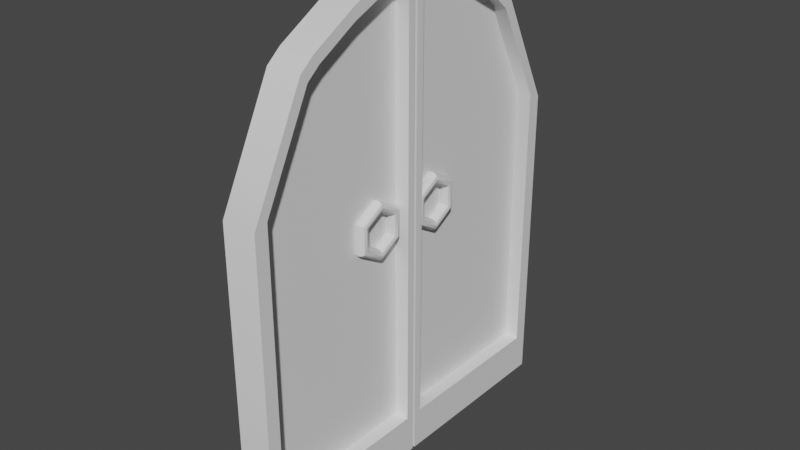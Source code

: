 # Source: DoorClosed.blend  (saved by Blender 2.81.16; exported with 4.5.12 LTS)
import bpy
from mathutils import Matrix  # noqa: F401  (used for matrix-valued properties, if any)

bpy.ops.wm.read_factory_settings(use_empty=True)
scene = bpy.context.scene
scene.name = 'Scene'

# ---- collections
col_collection = bpy.data.collections.new('Collection'); scene.collection.children.link(col_collection)

# ---- materials (node trees are filled in below, after node groups)
mat_material_005 = bpy.data.materials.new('Material.005')
mat_material_005.use_transparent_shadow = False
mat_material_006 = bpy.data.materials.new('Material.006')
mat_material_006.use_transparent_shadow = False
mat_material_004 = bpy.data.materials.new('Material.004')
mat_material_004.use_transparent_shadow = False

# ---- node groups
ng_auto_smooth = bpy.data.node_groups.new('Auto Smooth', 'GeometryNodeTree')
_s = ng_auto_smooth.interface.new_socket(name='Geometry', in_out='OUTPUT', socket_type='NodeSocketGeometry')
_s = ng_auto_smooth.interface.new_socket(name='Geometry', in_out='INPUT', socket_type='NodeSocketGeometry')
_s = ng_auto_smooth.interface.new_socket(name='Angle', in_out='INPUT', socket_type='NodeSocketFloat')
_s.subtype = 'ANGLE'
_s.min_value = 0.0
_s.max_value = 3.142
ng_auto_smooth.is_modifier = True
_N = ng_auto_smooth.nodes; _L = ng_auto_smooth.links
n0 = _N.new('NodeGroupOutput'); n0.name = 'Group Output'; n0.location = (480, -100)
n1 = _N.new('NodeGroupInput'); n1.name = 'Group Input'; n1.location = (-420, -300)
n2 = _N.new('NodeGroupInput'); n2.name = 'Group Input.001'; n2.location = (-60, -100)
n3 = _N.new('GeometryNodeSetShadeSmooth'); n3.name = 'Set Shade Smooth'; n3.location = (120, -100)
n3.domain = 'EDGE'
n4 = _N.new('GeometryNodeSetShadeSmooth'); n4.name = 'Set Shade Smooth.001'; n4.location = (300, -100)
n5 = _N.new('GeometryNodeInputMeshEdgeAngle'); n5.name = 'Edge Angle'; n5.location = (-420, -220)
n6 = _N.new('GeometryNodeInputEdgeSmooth'); n6.name = 'Is Edge Smooth'; n6.location = (-60, -160)
n7 = _N.new('GeometryNodeInputShadeSmooth'); n7.name = 'Is Face Smooth'; n7.location = (-240, -340)
n8 = _N.new('FunctionNodeBooleanMath'); n8.name = 'Boolean Math'; n8.location = (-60, -220)
n9 = _N.new('FunctionNodeCompare'); n9.name = 'Compare'; n9.location = (-240, -180)
n9.operation = 'LESS_EQUAL'
_L.new(n5.outputs[0], n9.inputs[0])
_L.new(n4.outputs[0], n0.inputs[0])
_L.new(n1.outputs[1], n9.inputs[1])
_L.new(n9.outputs[0], n8.inputs[0])
_L.new(n7.outputs[0], n8.inputs[1])
_L.new(n2.outputs[0], n3.inputs[0])
_L.new(n6.outputs[0], n3.inputs[1])
_L.new(n3.outputs[0], n4.inputs[0])
_L.new(n8.outputs[0], n3.inputs[2])
n0.is_active_output = True

# ---- material node trees
mat_material_005.use_nodes = True; mat_material_005.node_tree.nodes.clear()
_N = mat_material_005.node_tree.nodes; _L = mat_material_005.node_tree.links
n0 = _N.new('ShaderNodeOutputMaterial'); n0.name = 'Material Output'; n0.location = (300, 300)
n1 = _N.new('ShaderNodeBsdfPrincipled'); n1.name = 'Principled BSDF'; n1.location = (10, 300)
n1.distribution = 'GGX'
n1.subsurface_method = 'BURLEY'
n1.inputs[3].default_value = 1.45
n1.inputs[27].default_value = (0.0, 0.0, 0.0, 1.0)
n1.inputs[28].default_value = 1.0
_L.new(n1.outputs[0], n0.inputs[0])
n0.is_active_output = True
mat_material_006.use_nodes = True; mat_material_006.node_tree.nodes.clear()
_N = mat_material_006.node_tree.nodes; _L = mat_material_006.node_tree.links
n0 = _N.new('ShaderNodeOutputMaterial'); n0.name = 'Material Output'; n0.location = (300, 300)
n1 = _N.new('ShaderNodeBsdfPrincipled'); n1.name = 'Principled BSDF'; n1.location = (10, 300)
n1.distribution = 'GGX'
n1.subsurface_method = 'BURLEY'
n1.inputs[3].default_value = 1.45
n1.inputs[27].default_value = (0.0, 0.0, 0.0, 1.0)
n1.inputs[28].default_value = 1.0
_L.new(n1.outputs[0], n0.inputs[0])
n0.is_active_output = True
mat_material_004.use_nodes = True; mat_material_004.node_tree.nodes.clear()
_N = mat_material_004.node_tree.nodes; _L = mat_material_004.node_tree.links
n0 = _N.new('ShaderNodeOutputMaterial'); n0.name = 'Material Output'; n0.location = (300, 300)
n1 = _N.new('ShaderNodeBsdfPrincipled'); n1.name = 'Principled BSDF'; n1.location = (10, 300)
n1.distribution = 'GGX'
n1.subsurface_method = 'BURLEY'
n1.inputs[3].default_value = 1.45
n1.inputs[27].default_value = (0.0, 0.0, 0.0, 1.0)
n1.inputs[28].default_value = 1.0
_L.new(n1.outputs[0], n0.inputs[0])
n0.is_active_output = True

# ---- world
world_world = bpy.data.worlds.new('World'); scene.world = world_world
world_world.use_nodes = True; world_world.node_tree.nodes.clear()
_N = world_world.node_tree.nodes; _L = world_world.node_tree.links
n0 = _N.new('ShaderNodeOutputWorld'); n0.name = 'World Output'; n0.location = (300, 300)
n1 = _N.new('ShaderNodeBackground'); n1.name = 'Background'; n1.location = (10, 300)
n1.inputs[0].default_value = (0.05088, 0.05088, 0.05088, 1.0)
_L.new(n1.outputs[0], n0.inputs[0])
n0.is_active_output = True
world_world.color = (0.05088, 0.05088, 0.05088)
world_world.use_sun_shadow = False
world_world.sun_shadow_jitter_overblur = 0.0

# ---- meshes
me_cube_003 = bpy.data.meshes.new('Cube.003')
me_cube_003.from_pydata([(-0.3081, -2.015, -3.904), (-0.3081, -0.01476, -3.904), (-0.3081, -0.01476, 1.139), (0.155, -2.015, -3.904), (0.155, -0.01476, -3.904), (0.155, -0.01476, 1.139), (-0.3081, -1.278, 1.914), (-0.3081, -0.01476, 1.914), (0.155, -0.01476, 1.914), (0.155, -1.278, 1.914), (-0.3081, -0.7901, 2.268), (-0.3081, -0.01476, 2.268), (0.155, -0.01476, 2.268), (0.155, -0.7901, 2.268), (-0.3081, -0.2715, 2.547), (-0.3081, -0.01476, 2.547), (0.155, -0.01476, 2.547), (0.155, -0.2715, 2.547), (-0.3081, -2.015, 0.2939), (-0.3081, -1.433, 1.751), (-0.3081, -1.17, 1.139), (0.155, -1.433, 1.751), (0.155, -2.015, 0.2939), (-0.03878, -0.0992, 1.104), (0.155, -0.0992, 1.104), (0.155, -0.0992, -3.363), (0.155, -1.871, -3.363), (0.155, -0.0992, 1.79), (0.155, -1.218, 1.79), (0.155, -0.0992, 2.104), (0.155, -0.786, 2.104), (0.155, -0.0992, 2.351), (0.155, -0.3266, 2.351), (0.155, -1.355, 1.646), (0.155, -1.871, 0.3553), (-0.03878, -0.0992, -3.363), (-0.03878, -1.871, -3.363), (-0.03878, -0.0992, 1.79), (-0.03878, -1.218, 1.79), (-0.03878, -0.0992, 2.104), (-0.03878, -0.786, 2.104), (-0.03878, -0.0992, 2.351), (-0.03878, -0.3266, 2.351), (-0.03878, -1.122, 1.104), (-0.03878, -1.355, 1.646), (-0.03878, -1.871, 0.3553), (0.01045, -0.4031, -0.9168), (0.04983, -0.4031, -0.9062), (0.07867, -0.4031, -0.8774), (0.08922, -0.4031, -0.838), (0.07867, -0.4031, -0.7986), (0.04983, -0.4031, -0.7698), (0.01045, -0.4031, -0.7592), (-0.02894, -0.4031, -0.7698), (-0.05778, -0.4031, -0.7986), (-0.06833, -0.4031, -0.838), (-0.05778, -0.4031, -0.8774), (-0.02894, -0.4031, -0.9062), (0.01045, -0.1321, -0.7198), (0.04983, -0.1394, -0.7146), (0.07867, -0.1592, -0.7001), (0.08922, -0.1863, -0.6804), (0.07867, -0.2134, -0.6608), (0.04983, -0.2332, -0.6463), (0.01045, -0.2405, -0.6411), (-0.02894, -0.2332, -0.6463), (-0.05778, -0.2134, -0.6608), (-0.06833, -0.1863, -0.6804), (-0.05778, -0.1592, -0.7001), (-0.02894, -0.1394, -0.7146), (0.01045, -0.1321, -0.326), (0.04983, -0.1394, -0.3312), (0.07867, -0.1592, -0.3457), (0.08922, -0.1863, -0.3654), (0.07867, -0.2134, -0.385), (0.04983, -0.2332, -0.3995), (0.01045, -0.2405, -0.4047), (-0.02894, -0.2332, -0.3995), (-0.05778, -0.2134, -0.385), (-0.06833, -0.1863, -0.3654), (-0.05778, -0.1592, -0.3457), (-0.02894, -0.1394, -0.3312), (0.01045, -0.4031, -0.129), (0.04983, -0.4031, -0.1396), (0.07867, -0.4031, -0.1684), (0.08922, -0.4031, -0.2078), (0.07867, -0.4031, -0.2472), (0.04983, -0.4031, -0.276), (0.01045, -0.4031, -0.2866), (-0.02894, -0.4031, -0.276), (-0.05778, -0.4031, -0.2472), (-0.06833, -0.4031, -0.2078), (-0.05778, -0.4031, -0.1684), (-0.02894, -0.4031, -0.1396), (0.01045, -0.674, -0.326), (0.04983, -0.6667, -0.3312), (0.07867, -0.6469, -0.3457), (0.08922, -0.6198, -0.3654), (0.07867, -0.5927, -0.385), (0.04983, -0.5729, -0.3995), (0.01045, -0.5656, -0.4047), (-0.02894, -0.5729, -0.3995), (-0.05778, -0.5927, -0.385), (-0.06833, -0.6198, -0.3654), (-0.05778, -0.6469, -0.3457), (-0.02894, -0.6667, -0.3312), (0.01045, -0.674, -0.7198), (0.04983, -0.6667, -0.7146), (0.07867, -0.6469, -0.7001), (0.08922, -0.6198, -0.6804), (0.07867, -0.5927, -0.6608), (0.04983, -0.5729, -0.6463), (0.01045, -0.5656, -0.6411), (-0.02894, -0.5729, -0.6463), (-0.05778, -0.5927, -0.6608), (-0.06833, -0.6198, -0.6804), (-0.05778, -0.6469, -0.7001), (-0.02894, -0.6667, -0.7146), (-0.3081, 2.015, -3.904), (-0.3081, 0.01476, -3.904), (-0.3081, 0.01476, 1.139), (0.155, 2.015, -3.904), (0.155, 0.01476, -3.904), (0.155, 0.01476, 1.139), (-0.3081, 1.278, 1.914), (-0.3081, 0.01476, 1.914), (0.155, 0.01476, 1.914), (0.155, 1.278, 1.914), (-0.3081, 0.7901, 2.268), (-0.3081, 0.01476, 2.268), (0.155, 0.01476, 2.268), (0.155, 0.7901, 2.268), (-0.3081, 0.2715, 2.547), (-0.3081, 0.01476, 2.547), (0.155, 0.01476, 2.547), (0.155, 0.2715, 2.547), (-0.3081, 2.015, 0.2939), (-0.3081, 1.433, 1.751), (-0.3081, 1.17, 1.139), (0.155, 1.433, 1.751), (0.155, 2.015, 0.2939), (-0.03878, 0.0992, 1.104), (0.155, 0.0992, 1.104), (0.155, 0.0992, -3.363), (0.155, 1.871, -3.363), (0.155, 0.0992, 1.79), (0.155, 1.218, 1.79), (0.155, 0.0992, 2.104), (0.155, 0.786, 2.104), (0.155, 0.0992, 2.351), (0.155, 0.3266, 2.351), (0.155, 1.355, 1.646), (0.155, 1.871, 0.3553), (-0.03878, 0.0992, -3.363), (-0.03878, 1.871, -3.363), (-0.03878, 0.0992, 1.79), (-0.03878, 1.218, 1.79), (-0.03878, 0.0992, 2.104), (-0.03878, 0.786, 2.104), (-0.03878, 0.0992, 2.351), (-0.03878, 0.3266, 2.351), (-0.03878, 1.122, 1.104), (-0.03878, 1.355, 1.646), (-0.03878, 1.871, 0.3553), (0.01045, 0.4031, -0.9168), (0.04983, 0.4031, -0.9062), (0.07867, 0.4031, -0.8774), (0.08922, 0.4031, -0.838), (0.07867, 0.4031, -0.7986), (0.04983, 0.4031, -0.7698), (0.01045, 0.4031, -0.7592), (-0.02894, 0.4031, -0.7698), (-0.05778, 0.4031, -0.7986), (-0.06833, 0.4031, -0.838), (-0.05778, 0.4031, -0.8774), (-0.02894, 0.4031, -0.9062), (0.01045, 0.1321, -0.7198), (0.04983, 0.1394, -0.7146), (0.07867, 0.1592, -0.7001), (0.08922, 0.1863, -0.6804), (0.07867, 0.2134, -0.6608), (0.04983, 0.2332, -0.6463), (0.01045, 0.2405, -0.6411), (-0.02894, 0.2332, -0.6463), (-0.05778, 0.2134, -0.6608), (-0.06833, 0.1863, -0.6804), (-0.05778, 0.1592, -0.7001), (-0.02894, 0.1394, -0.7146), (0.01045, 0.1321, -0.326), (0.04983, 0.1394, -0.3312), (0.07867, 0.1592, -0.3457), (0.08922, 0.1863, -0.3654), (0.07867, 0.2134, -0.385), (0.04983, 0.2332, -0.3995), (0.01045, 0.2405, -0.4047), (-0.02894, 0.2332, -0.3995), (-0.05778, 0.2134, -0.385), (-0.06833, 0.1863, -0.3654), (-0.05778, 0.1592, -0.3457), (-0.02894, 0.1394, -0.3312), (0.01045, 0.4031, -0.129), (0.04983, 0.4031, -0.1396), (0.07867, 0.4031, -0.1684), (0.08922, 0.4031, -0.2078), (0.07867, 0.4031, -0.2472), (0.04983, 0.4031, -0.276), (0.01045, 0.4031, -0.2866), (-0.02894, 0.4031, -0.276), (-0.05778, 0.4031, -0.2472), (-0.06833, 0.4031, -0.2078), (-0.05778, 0.4031, -0.1684), (-0.02894, 0.4031, -0.1396), (0.01045, 0.674, -0.326), (0.04983, 0.6667, -0.3312), (0.07867, 0.6469, -0.3457), (0.08922, 0.6198, -0.3654), (0.07867, 0.5927, -0.385), (0.04983, 0.5729, -0.3995), (0.01045, 0.5656, -0.4047), (-0.02894, 0.5729, -0.3995), (-0.05778, 0.5927, -0.385), (-0.06833, 0.6198, -0.3654), (-0.05778, 0.6469, -0.3457), (-0.02894, 0.6667, -0.3312), (0.01045, 0.674, -0.7198), (0.04983, 0.6667, -0.7146), (0.07867, 0.6469, -0.7001), (0.08922, 0.6198, -0.6804), (0.07867, 0.5927, -0.6608), (0.04983, 0.5729, -0.6463), (0.01045, 0.5656, -0.6411), (-0.02894, 0.5729, -0.6463), (-0.05778, 0.5927, -0.6608), (-0.06833, 0.6198, -0.6804), (-0.05778, 0.6469, -0.7001), (-0.02894, 0.6667, -0.7146)], [], [(19, 21, 9, 6), (1, 2, 5, 4), (0, 18, 20, 2, 1), (1, 4, 3, 0), (22, 3, 26, 34), (6, 9, 13, 10), (16, 17, 32, 31), (2, 20, 19, 6, 7), (5, 2, 7, 8), (12, 11, 15, 16), (8, 7, 11, 12), (21, 22, 34, 33), (7, 6, 10, 11), (16, 15, 14, 17), (12, 16, 31, 29), (11, 10, 14, 15), (10, 13, 17, 14), (18, 19, 20), (3, 4, 25, 26), (21, 19, 18, 22), (3, 22, 18, 0), (25, 24, 23, 35), (24, 27, 37, 23), (34, 26, 36, 45), (27, 29, 39, 37), (32, 30, 40, 42), (8, 12, 29, 27), (17, 13, 30, 32), (13, 9, 28, 30), (9, 21, 33, 28), (4, 5, 24, 25), (5, 8, 27, 24), (35, 23, 43, 45, 36), (44, 43, 23, 37, 38), (38, 37, 39, 40), (40, 39, 41, 42), (44, 45, 43), (31, 32, 42, 41), (28, 33, 44, 38), (33, 34, 45, 44), (26, 25, 35, 36), (29, 31, 41, 39), (30, 28, 38, 40), (46, 58, 59, 47), (47, 59, 60, 48), (48, 60, 61, 49), (49, 61, 62, 50), (50, 62, 63, 51), (51, 63, 64, 52), (52, 64, 65, 53), (53, 65, 66, 54), (54, 66, 67, 55), (55, 67, 68, 56), (56, 68, 69, 57), (57, 69, 58, 46), (58, 70, 71, 59), (59, 71, 72, 60), (60, 72, 73, 61), (61, 73, 74, 62), (62, 74, 75, 63), (63, 75, 76, 64), (64, 76, 77, 65), (65, 77, 78, 66), (66, 78, 79, 67), (67, 79, 80, 68), (68, 80, 81, 69), (69, 81, 70, 58), (70, 82, 83, 71), (71, 83, 84, 72), (72, 84, 85, 73), (73, 85, 86, 74), (74, 86, 87, 75), (75, 87, 88, 76), (76, 88, 89, 77), (77, 89, 90, 78), (78, 90, 91, 79), (79, 91, 92, 80), (80, 92, 93, 81), (81, 93, 82, 70), (82, 94, 95, 83), (83, 95, 96, 84), (84, 96, 97, 85), (85, 97, 98, 86), (86, 98, 99, 87), (87, 99, 100, 88), (88, 100, 101, 89), (89, 101, 102, 90), (90, 102, 103, 91), (91, 103, 104, 92), (92, 104, 105, 93), (93, 105, 94, 82), (94, 106, 107, 95), (95, 107, 108, 96), (96, 108, 109, 97), (97, 109, 110, 98), (98, 110, 111, 99), (99, 111, 112, 100), (100, 112, 113, 101), (101, 113, 114, 102), (102, 114, 115, 103), (103, 115, 116, 104), (104, 116, 117, 105), (105, 117, 106, 94), (106, 46, 47, 107), (107, 47, 48, 108), (108, 48, 49, 109), (109, 49, 50, 110), (110, 50, 51, 111), (111, 51, 52, 112), (112, 52, 53, 113), (113, 53, 54, 114), (114, 54, 55, 115), (115, 55, 56, 116), (116, 56, 57, 117), (117, 57, 46, 106), (137, 124, 127, 139), (119, 122, 123, 120), (118, 119, 120, 138, 136), (119, 118, 121, 122), (140, 152, 144, 121), (124, 128, 131, 127), (134, 149, 150, 135), (120, 125, 124, 137, 138), (123, 126, 125, 120), (130, 134, 133, 129), (126, 130, 129, 125), (139, 151, 152, 140), (125, 129, 128, 124), (134, 135, 132, 133), (130, 147, 149, 134), (129, 133, 132, 128), (128, 132, 135, 131), (136, 138, 137), (121, 144, 143, 122), (139, 140, 136, 137), (121, 118, 136, 140), (143, 153, 141, 142), (142, 141, 155, 145), (152, 163, 154, 144), (145, 155, 157, 147), (150, 160, 158, 148), (126, 145, 147, 130), (135, 150, 148, 131), (131, 148, 146, 127), (127, 146, 151, 139), (122, 143, 142, 123), (123, 142, 145, 126), (153, 154, 163, 161, 141), (162, 156, 155, 141, 161), (156, 158, 157, 155), (158, 160, 159, 157), (162, 161, 163), (149, 159, 160, 150), (146, 156, 162, 151), (151, 162, 163, 152), (144, 154, 153, 143), (147, 157, 159, 149), (148, 158, 156, 146), (164, 165, 177, 176), (165, 166, 178, 177), (166, 167, 179, 178), (167, 168, 180, 179), (168, 169, 181, 180), (169, 170, 182, 181), (170, 171, 183, 182), (171, 172, 184, 183), (172, 173, 185, 184), (173, 174, 186, 185), (174, 175, 187, 186), (175, 164, 176, 187), (176, 177, 189, 188), (177, 178, 190, 189), (178, 179, 191, 190), (179, 180, 192, 191), (180, 181, 193, 192), (181, 182, 194, 193), (182, 183, 195, 194), (183, 184, 196, 195), (184, 185, 197, 196), (185, 186, 198, 197), (186, 187, 199, 198), (187, 176, 188, 199), (188, 189, 201, 200), (189, 190, 202, 201), (190, 191, 203, 202), (191, 192, 204, 203), (192, 193, 205, 204), (193, 194, 206, 205), (194, 195, 207, 206), (195, 196, 208, 207), (196, 197, 209, 208), (197, 198, 210, 209), (198, 199, 211, 210), (199, 188, 200, 211), (200, 201, 213, 212), (201, 202, 214, 213), (202, 203, 215, 214), (203, 204, 216, 215), (204, 205, 217, 216), (205, 206, 218, 217), (206, 207, 219, 218), (207, 208, 220, 219), (208, 209, 221, 220), (209, 210, 222, 221), (210, 211, 223, 222), (211, 200, 212, 223), (212, 213, 225, 224), (213, 214, 226, 225), (214, 215, 227, 226), (215, 216, 228, 227), (216, 217, 229, 228), (217, 218, 230, 229), (218, 219, 231, 230), (219, 220, 232, 231), (220, 221, 233, 232), (221, 222, 234, 233), (222, 223, 235, 234), (223, 212, 224, 235), (224, 225, 165, 164), (225, 226, 166, 165), (226, 227, 167, 166), (227, 228, 168, 167), (228, 229, 169, 168), (229, 230, 170, 169), (230, 231, 171, 170), (231, 232, 172, 171), (232, 233, 173, 172), (233, 234, 174, 173), (234, 235, 175, 174), (235, 224, 164, 175)])
me_cube_003.polygons.foreach_set('use_smooth', [True] * 230)
me_cube_003.polygons.foreach_set('material_index', [0, 0, 0, 0, 0, 0, 0, 0, 0, 0, 0, 0, 0, 0, 0, 0, 0, 0, 0, 0, 0, 0, 0, 0, 0, 0, 0, 0, 0, 0, 0, 0, 1, 1, 1, 1, 1, 0, 0, 0, 0, 0, 0, 2, 2, 2, 2, 2, 2, 2, 2, 2, 2, 2, 2, 2, 2, 2, 2, 2, 2, 2, 2, 2, 2, 2, 2, 2, 2, 2, 2, 2, 2, 2, 2, 2, 2, 2, 2, 2, 2, 2, 2, 2, 2, 2, 2, 2, 2, 2, 2, 2, 2, 2, 2, 2, 2, 2, 2, 2, 2, 2, 2, 2, 2, 2, 2, 2, 2, 2, 2, 2, 2, 2, 2, 0, 0, 0, 0, 0, 0, 0, 0, 0, 0, 0, 0, 0, 0, 0, 0, 0, 0, 0, 0, 0, 0, 0, 0, 0, 0, 0, 0, 0, 0, 0, 0, 1, 1, 1, 1, 1, 0, 0, 0, 0, 0, 0, 2, 2, 2, 2, 2, 2, 2, 2, 2, 2, 2, 2, 2, 2, 2, 2, 2, 2, 2, 2, 2, 2, 2, 2, 2, 2, 2, 2, 2, 2, 2, 2, 2, 2, 2, 2, 2, 2, 2, 2, 2, 2, 2, 2, 2, 2, 2, 2, 2, 2, 2, 2, 2, 2, 2, 2, 2, 2, 2, 2, 2, 2, 2, 2, 2, 2, 2, 2, 2, 2, 2, 2])
_uv = me_cube_003.uv_layers.new(name='UVMap')
_uv.uv.foreach_set('vector', [0.625, 1.0, 0.625, 0.75, 0.625, 0.75, 0.625, 1.0, 0.375, 0.25, 0.625, 0.25, 0.625, 0.5, 0.375, 0.5, 0.375, 0.0, 0.5831, 0.0, 0.625, 0.1056, 0.625, 0.25, 0.375, 0.25, 0.125, 0.5, 0.375, 0.5, 0.375, 0.75, 0.125, 0.75, 0.5831, 0.75, 0.375, 0.75, 0.375, 0.75, 0.5831, 0.75, 0.625, 1.0, 0.625, 0.75, 0.625, 0.75, 0.625, 1.0, 0.625, 0.5, 0.625, 0.75, 0.625, 0.75, 0.625, 0.5, 0.625, 0.25, 0.625, 0.1056, 0.625, 0.0, 0.625, 0.0, 0.625, 0.25, 0.625, 0.5, 0.625, 0.25, 0.625, 0.25, 0.625, 0.5, 0.625, 0.5, 0.625, 0.25, 0.625, 0.25, 0.625, 0.5, 0.625, 0.5, 0.625, 0.25, 0.625, 0.25, 0.625, 0.5, 0.625, 0.75, 0.5831, 0.75, 0.5831, 0.75, 0.625, 0.75, 0.625, 0.25, 0.625, 0.0, 0.625, 0.0, 0.625, 0.25, 0.625, 0.5, 0.875, 0.5, 0.875, 0.75, 0.625, 0.75, 0.625, 0.5, 0.625, 0.5, 0.625, 0.5, 0.625, 0.5, 0.625, 0.25, 0.625, 0.0, 0.625, 0.0, 0.625, 0.25, 0.625, 1.0, 0.625, 0.75, 0.625, 0.75, 0.625, 1.0, 0.5831, 0.0, 0.625, 0.07276, 0.625, 0.1056, 0.375, 0.75, 0.375, 0.5, 0.375, 0.5, 0.375, 0.75, 0.625, 0.75, 0.625, 1.0, 0.5831, 1.0, 0.5831, 0.75, 0.375, 0.75, 0.5831, 0.75, 0.5831, 1.0, 0.375, 1.0, 0.375, 0.5, 0.625, 0.5, 0.625, 0.5, 0.375, 0.5, 0.625, 0.5, 0.625, 0.5, 0.625, 0.5, 0.625, 0.5, 0.5831, 0.75, 0.375, 0.75, 0.375, 0.75, 0.5831, 0.75, 0.625, 0.5, 0.625, 0.5, 0.625, 0.5, 0.625, 0.5, 0.625, 0.75, 0.625, 0.75, 0.625, 0.75, 0.625, 0.75, 0.625, 0.5, 0.625, 0.5, 0.625, 0.5, 0.625, 0.5, 0.625, 0.75, 0.625, 0.75, 0.625, 0.75, 0.625, 0.75, 0.625, 0.75, 0.625, 0.75, 0.625, 0.75, 0.625, 0.75, 0.625, 0.75, 0.625, 0.75, 0.625, 0.75, 0.625, 0.75, 0.375, 0.5, 0.625, 0.5, 0.625, 0.5, 0.375, 0.5, 0.625, 0.5, 0.625, 0.5, 0.625, 0.5, 0.625, 0.5, 0.375, 0.5, 0.625, 0.5, 0.625, 0.6444, 0.5831, 0.75, 0.375, 0.75, 0.625, 0.75, 0.625, 0.6444, 0.625, 0.5, 0.625, 0.5, 0.625, 0.75, 0.625, 0.75, 0.625, 0.5, 0.625, 0.5, 0.625, 0.75, 0.625, 0.75, 0.625, 0.5, 0.625, 0.5, 0.625, 0.75, 0.625, 0.75, 0.625, 0.75, 0.625, 0.6444, 0.625, 0.5, 0.625, 0.75, 0.625, 0.75, 0.625, 0.5, 0.625, 0.75, 0.625, 0.75, 0.625, 0.75, 0.625, 0.75, 0.625, 0.75, 0.5831, 0.75, 0.5831, 0.75, 0.625, 0.75, 0.375, 0.75, 0.375, 0.5, 0.375, 0.5, 0.375, 0.75, 0.625, 0.5, 0.625, 0.5, 0.625, 0.5, 0.625, 0.5, 0.625, 0.75, 0.625, 0.75, 0.625, 0.75, 0.625, 0.75, 0.5, 0.5, 0.6667, 0.5, 0.6667, 0.5833, 0.5, 0.5833, 0.5, 0.5833, 0.6667, 0.5833, 0.6667, 0.6667, 0.5, 0.6667, 0.5, 0.6667, 0.6667, 0.6667, 0.6667, 0.75, 0.5, 0.75, 0.5, 0.75, 0.6667, 0.75, 0.6667, 0.8333, 0.5, 0.8333, 0.5, 0.8333, 0.6667, 0.8333, 0.6667, 0.9167, 0.5, 0.9167, 0.5, 0.9167, 0.6667, 0.9167, 0.6667, 1.0, 0.5, 1.0, 0.5, 2.22e-16, 0.6667, 2.22e-16, 0.6667, 0.08333, 0.5, 0.08333, 0.5, 0.08333, 0.6667, 0.08333, 0.6667, 0.1667, 0.5, 0.1667, 0.5, 0.1667, 0.6667, 0.1667, 0.6667, 0.25, 0.5, 0.25, 0.5, 0.25, 0.6667, 0.25, 0.6667, 0.3333, 0.5, 0.3333, 0.5, 0.3333, 0.6667, 0.3333, 0.6667, 0.4167, 0.5, 0.4167, 0.5, 0.4167, 0.6667, 0.4167, 0.6667, 0.5, 0.5, 0.5, 0.6667, 0.5, 0.8333, 0.5, 0.8333, 0.5833, 0.6667, 0.5833, 0.6667, 0.5833, 0.8333, 0.5833, 0.8333, 0.6667, 0.6667, 0.6667, 0.6667, 0.6667, 0.8333, 0.6667, 0.8333, 0.75, 0.6667, 0.75, 0.6667, 0.75, 0.8333, 0.75, 0.8333, 0.8333, 0.6667, 0.8333, 0.6667, 0.8333, 0.8333, 0.8333, 0.8333, 0.9167, 0.6667, 0.9167, 0.6667, 0.9167, 0.8333, 0.9167, 0.8333, 1.0, 0.6667, 1.0, 0.6667, 2.22e-16, 0.8333, 2.22e-16, 0.8333, 0.08333, 0.6667, 0.08333, 0.6667, 0.08333, 0.8333, 0.08333, 0.8333, 0.1667, 0.6667, 0.1667, 0.6667, 0.1667, 0.8333, 0.1667, 0.8333, 0.25, 0.6667, 0.25, 0.6667, 0.25, 0.8333, 0.25, 0.8333, 0.3333, 0.6667, 0.3333, 0.6667, 0.3333, 0.8333, 0.3333, 0.8333, 0.4167, 0.6667, 0.4167, 0.6667, 0.4167, 0.8333, 0.4167, 0.8333, 0.5, 0.6667, 0.5, 0.8333, 0.5, 1.0, 0.5, 1.0, 0.5833, 0.8333, 0.5833, 0.8333, 0.5833, 1.0, 0.5833, 1.0, 0.6667, 0.8333, 0.6667, 0.8333, 0.6667, 1.0, 0.6667, 1.0, 0.75, 0.8333, 0.75, 0.8333, 0.75, 1.0, 0.75, 1.0, 0.8333, 0.8333, 0.8333, 0.8333, 0.8333, 1.0, 0.8333, 1.0, 0.9167, 0.8333, 0.9167, 0.8333, 0.9167, 1.0, 0.9167, 1.0, 1.0, 0.8333, 1.0, 0.8333, 2.22e-16, 1.0, 2.22e-16, 1.0, 0.08333, 0.8333, 0.08333, 0.8333, 0.08333, 1.0, 0.08333, 1.0, 0.1667, 0.8333, 0.1667, 0.8333, 0.1667, 1.0, 0.1667, 1.0, 0.25, 0.8333, 0.25, 0.8333, 0.25, 1.0, 0.25, 1.0, 0.3333, 0.8333, 0.3333, 0.8333, 0.3333, 1.0, 0.3333, 1.0, 0.4167, 0.8333, 0.4167, 0.8333, 0.4167, 1.0, 0.4167, 1.0, 0.5, 0.8333, 0.5, -1.11e-16, 0.5, 0.1667, 0.5, 0.1667, 0.5833, -1.11e-16, 0.5833, -1.11e-16, 0.5833, 0.1667, 0.5833, 0.1667, 0.6667, -1.11e-16, 0.6667, -1.11e-16, 0.6667, 0.1667, 0.6667, 0.1667, 0.75, -1.11e-16, 0.75, -1.11e-16, 0.75, 0.1667, 0.75, 0.1667, 0.8333, -1.11e-16, 0.8333, -1.11e-16, 0.8333, 0.1667, 0.8333, 0.1667, 0.9167, -1.11e-16, 0.9167, -1.11e-16, 0.9167, 0.1667, 0.9167, 0.1667, 1.0, -1.11e-16, 1.0, -1.11e-16, 2.22e-16, 0.1667, 2.22e-16, 0.1667, 0.08333, -1.11e-16, 0.08333, -1.11e-16, 0.08333, 0.1667, 0.08333, 0.1667, 0.1667, -1.11e-16, 0.1667, -1.11e-16, 0.1667, 0.1667, 0.1667, 0.1667, 0.25, -1.11e-16, 0.25, -1.11e-16, 0.25, 0.1667, 0.25, 0.1667, 0.3333, -1.11e-16, 0.3333, -1.11e-16, 0.3333, 0.1667, 0.3333, 0.1667, 0.4167, -1.11e-16, 0.4167, -1.11e-16, 0.4167, 0.1667, 0.4167, 0.1667, 0.5, -1.11e-16, 0.5, 0.1667, 0.5, 0.3333, 0.5, 0.3333, 0.5833, 0.1667, 0.5833, 0.1667, 0.5833, 0.3333, 0.5833, 0.3333, 0.6667, 0.1667, 0.6667, 0.1667, 0.6667, 0.3333, 0.6667, 0.3333, 0.75, 0.1667, 0.75, 0.1667, 0.75, 0.3333, 0.75, 0.3333, 0.8333, 0.1667, 0.8333, 0.1667, 0.8333, 0.3333, 0.8333, 0.3333, 0.9167, 0.1667, 0.9167, 0.1667, 0.9167, 0.3333, 0.9167, 0.3333, 1.0, 0.1667, 1.0, 0.1667, 2.22e-16, 0.3333, 2.22e-16, 0.3333, 0.08333, 0.1667, 0.08333, 0.1667, 0.08333, 0.3333, 0.08333, 0.3333, 0.1667, 0.1667, 0.1667, 0.1667, 0.1667, 0.3333, 0.1667, 0.3333, 0.25, 0.1667, 0.25, 0.1667, 0.25, 0.3333, 0.25, 0.3333, 0.3333, 0.1667, 0.3333, 0.1667, 0.3333, 0.3333, 0.3333, 0.3333, 0.4167, 0.1667, 0.4167, 0.1667, 0.4167, 0.3333, 0.4167, 0.3333, 0.5, 0.1667, 0.5, 0.3333, 0.5, 0.5, 0.5, 0.5, 0.5833, 0.3333, 0.5833, 0.3333, 0.5833, 0.5, 0.5833, 0.5, 0.6667, 0.3333, 0.6667, 0.3333, 0.6667, 0.5, 0.6667, 0.5, 0.75, 0.3333, 0.75, 0.3333, 0.75, 0.5, 0.75, 0.5, 0.8333, 0.3333, 0.8333, 0.3333, 0.8333, 0.5, 0.8333, 0.5, 0.9167, 0.3333, 0.9167, 0.3333, 0.9167, 0.5, 0.9167, 0.5, 1.0, 0.3333, 1.0, 0.3333, 2.22e-16, 0.5, 2.22e-16, 0.5, 0.08333, 0.3333, 0.08333, 0.3333, 0.08333, 0.5, 0.08333, 0.5, 0.1667, 0.3333, 0.1667, 0.3333, 0.1667, 0.5, 0.1667, 0.5, 0.25, 0.3333, 0.25, 0.3333, 0.25, 0.5, 0.25, 0.5, 0.3333, 0.3333, 0.3333, 0.3333, 0.3333, 0.5, 0.3333, 0.5, 0.4167, 0.3333, 0.4167, 0.3333, 0.4167, 0.5, 0.4167, 0.5, 0.5, 0.3333, 0.5, 0.625, 1.0, 0.625, 1.0, 0.625, 0.75, 0.625, 0.75, 0.375, 0.25, 0.375, 0.5, 0.625, 0.5, 0.625, 0.25, 0.375, 0.0, 0.375, 0.25, 0.625, 0.25, 0.625, 0.1056, 0.5831, 0.0, 0.125, 0.5, 0.125, 0.75, 0.375, 0.75, 0.375, 0.5, 0.5831, 0.75, 0.5831, 0.75, 0.375, 0.75, 0.375, 0.75, 0.625, 1.0, 0.625, 1.0, 0.625, 0.75, 0.625, 0.75, 0.625, 0.5, 0.625, 0.5, 0.625, 0.75, 0.625, 0.75, 0.625, 0.25, 0.625, 0.25, 0.625, 0.0, 0.625, 0.0, 0.625, 0.1056, 0.625, 0.5, 0.625, 0.5, 0.625, 0.25, 0.625, 0.25, 0.625, 0.5, 0.625, 0.5, 0.625, 0.25, 0.625, 0.25, 0.625, 0.5, 0.625, 0.5, 0.625, 0.25, 0.625, 0.25, 0.625, 0.75, 0.625, 0.75, 0.5831, 0.75, 0.5831, 0.75, 0.625, 0.25, 0.625, 0.25, 0.625, 0.0, 0.625, 0.0, 0.625, 0.5, 0.625, 0.75, 0.875, 0.75, 0.875, 0.5, 0.625, 0.5, 0.625, 0.5, 0.625, 0.5, 0.625, 0.5, 0.625, 0.25, 0.625, 0.25, 0.625, 0.0, 0.625, 0.0, 0.625, 1.0, 0.625, 1.0, 0.625, 0.75, 0.625, 0.75, 0.5831, 0.0, 0.625, 0.1056, 0.625, 0.07276, 0.375, 0.75, 0.375, 0.75, 0.375, 0.5, 0.375, 0.5, 0.625, 0.75, 0.5831, 0.75, 0.5831, 1.0, 0.625, 1.0, 0.375, 0.75, 0.375, 1.0, 0.5831, 1.0, 0.5831, 0.75, 0.375, 0.5, 0.375, 0.5, 0.625, 0.5, 0.625, 0.5, 0.625, 0.5, 0.625, 0.5, 0.625, 0.5, 0.625, 0.5, 0.5831, 0.75, 0.5831, 0.75, 0.375, 0.75, 0.375, 0.75, 0.625, 0.5, 0.625, 0.5, 0.625, 0.5, 0.625, 0.5, 0.625, 0.75, 0.625, 0.75, 0.625, 0.75, 0.625, 0.75, 0.625, 0.5, 0.625, 0.5, 0.625, 0.5, 0.625, 0.5, 0.625, 0.75, 0.625, 0.75, 0.625, 0.75, 0.625, 0.75, 0.625, 0.75, 0.625, 0.75, 0.625, 0.75, 0.625, 0.75, 0.625, 0.75, 0.625, 0.75, 0.625, 0.75, 0.625, 0.75, 0.375, 0.5, 0.375, 0.5, 0.625, 0.5, 0.625, 0.5, 0.625, 0.5, 0.625, 0.5, 0.625, 0.5, 0.625, 0.5, 0.375, 0.5, 0.375, 0.75, 0.5831, 0.75, 0.625, 0.6444, 0.625, 0.5, 0.625, 0.75, 0.625, 0.75, 0.625, 0.5, 0.625, 0.5, 0.625, 0.6444, 0.625, 0.75, 0.625, 0.75, 0.625, 0.5, 0.625, 0.5, 0.625, 0.75, 0.625, 0.75, 0.625, 0.5, 0.625, 0.5, 0.625, 0.75, 0.625, 0.6444, 0.625, 0.75, 0.625, 0.5, 0.625, 0.5, 0.625, 0.75, 0.625, 0.75, 0.625, 0.75, 0.625, 0.75, 0.625, 0.75, 0.625, 0.75, 0.625, 0.75, 0.625, 0.75, 0.5831, 0.75, 0.5831, 0.75, 0.375, 0.75, 0.375, 0.75, 0.375, 0.5, 0.375, 0.5, 0.625, 0.5, 0.625, 0.5, 0.625, 0.5, 0.625, 0.5, 0.625, 0.75, 0.625, 0.75, 0.625, 0.75, 0.625, 0.75, 0.5, 0.5, 0.5, 0.5833, 0.6667, 0.5833, 0.6667, 0.5, 0.5, 0.5833, 0.5, 0.6667, 0.6667, 0.6667, 0.6667, 0.5833, 0.5, 0.6667, 0.5, 0.75, 0.6667, 0.75, 0.6667, 0.6667, 0.5, 0.75, 0.5, 0.8333, 0.6667, 0.8333, 0.6667, 0.75, 0.5, 0.8333, 0.5, 0.9167, 0.6667, 0.9167, 0.6667, 0.8333, 0.5, 0.9167, 0.5, 1.0, 0.6667, 1.0, 0.6667, 0.9167, 0.5, 2.22e-16, 0.5, 0.08333, 0.6667, 0.08333, 0.6667, 2.22e-16, 0.5, 0.08333, 0.5, 0.1667, 0.6667, 0.1667, 0.6667, 0.08333, 0.5, 0.1667, 0.5, 0.25, 0.6667, 0.25, 0.6667, 0.1667, 0.5, 0.25, 0.5, 0.3333, 0.6667, 0.3333, 0.6667, 0.25, 0.5, 0.3333, 0.5, 0.4167, 0.6667, 0.4167, 0.6667, 0.3333, 0.5, 0.4167, 0.5, 0.5, 0.6667, 0.5, 0.6667, 0.4167, 0.6667, 0.5, 0.6667, 0.5833, 0.8333, 0.5833, 0.8333, 0.5, 0.6667, 0.5833, 0.6667, 0.6667, 0.8333, 0.6667, 0.8333, 0.5833, 0.6667, 0.6667, 0.6667, 0.75, 0.8333, 0.75, 0.8333, 0.6667, 0.6667, 0.75, 0.6667, 0.8333, 0.8333, 0.8333, 0.8333, 0.75, 0.6667, 0.8333, 0.6667, 0.9167, 0.8333, 0.9167, 0.8333, 0.8333, 0.6667, 0.9167, 0.6667, 1.0, 0.8333, 1.0, 0.8333, 0.9167, 0.6667, 2.22e-16, 0.6667, 0.08333, 0.8333, 0.08333, 0.8333, 2.22e-16, 0.6667, 0.08333, 0.6667, 0.1667, 0.8333, 0.1667, 0.8333, 0.08333, 0.6667, 0.1667, 0.6667, 0.25, 0.8333, 0.25, 0.8333, 0.1667, 0.6667, 0.25, 0.6667, 0.3333, 0.8333, 0.3333, 0.8333, 0.25, 0.6667, 0.3333, 0.6667, 0.4167, 0.8333, 0.4167, 0.8333, 0.3333, 0.6667, 0.4167, 0.6667, 0.5, 0.8333, 0.5, 0.8333, 0.4167, 0.8333, 0.5, 0.8333, 0.5833, 1.0, 0.5833, 1.0, 0.5, 0.8333, 0.5833, 0.8333, 0.6667, 1.0, 0.6667, 1.0, 0.5833, 0.8333, 0.6667, 0.8333, 0.75, 1.0, 0.75, 1.0, 0.6667, 0.8333, 0.75, 0.8333, 0.8333, 1.0, 0.8333, 1.0, 0.75, 0.8333, 0.8333, 0.8333, 0.9167, 1.0, 0.9167, 1.0, 0.8333, 0.8333, 0.9167, 0.8333, 1.0, 1.0, 1.0, 1.0, 0.9167, 0.8333, 2.22e-16, 0.8333, 0.08333, 1.0, 0.08333, 1.0, 2.22e-16, 0.8333, 0.08333, 0.8333, 0.1667, 1.0, 0.1667, 1.0, 0.08333, 0.8333, 0.1667, 0.8333, 0.25, 1.0, 0.25, 1.0, 0.1667, 0.8333, 0.25, 0.8333, 0.3333, 1.0, 0.3333, 1.0, 0.25, 0.8333, 0.3333, 0.8333, 0.4167, 1.0, 0.4167, 1.0, 0.3333, 0.8333, 0.4167, 0.8333, 0.5, 1.0, 0.5, 1.0, 0.4167, -1.11e-16, 0.5, -1.11e-16, 0.5833, 0.1667, 0.5833, 0.1667, 0.5, -1.11e-16, 0.5833, -1.11e-16, 0.6667, 0.1667, 0.6667, 0.1667, 0.5833, -1.11e-16, 0.6667, -1.11e-16, 0.75, 0.1667, 0.75, 0.1667, 0.6667, -1.11e-16, 0.75, -1.11e-16, 0.8333, 0.1667, 0.8333, 0.1667, 0.75, -1.11e-16, 0.8333, -1.11e-16, 0.9167, 0.1667, 0.9167, 0.1667, 0.8333, -1.11e-16, 0.9167, -1.11e-16, 1.0, 0.1667, 1.0, 0.1667, 0.9167, -1.11e-16, 2.22e-16, -1.11e-16, 0.08333, 0.1667, 0.08333, 0.1667, 2.22e-16, -1.11e-16, 0.08333, -1.11e-16, 0.1667, 0.1667, 0.1667, 0.1667, 0.08333, -1.11e-16, 0.1667, -1.11e-16, 0.25, 0.1667, 0.25, 0.1667, 0.1667, -1.11e-16, 0.25, -1.11e-16, 0.3333, 0.1667, 0.3333, 0.1667, 0.25, -1.11e-16, 0.3333, -1.11e-16, 0.4167, 0.1667, 0.4167, 0.1667, 0.3333, -1.11e-16, 0.4167, -1.11e-16, 0.5, 0.1667, 0.5, 0.1667, 0.4167, 0.1667, 0.5, 0.1667, 0.5833, 0.3333, 0.5833, 0.3333, 0.5, 0.1667, 0.5833, 0.1667, 0.6667, 0.3333, 0.6667, 0.3333, 0.5833, 0.1667, 0.6667, 0.1667, 0.75, 0.3333, 0.75, 0.3333, 0.6667, 0.1667, 0.75, 0.1667, 0.8333, 0.3333, 0.8333, 0.3333, 0.75, 0.1667, 0.8333, 0.1667, 0.9167, 0.3333, 0.9167, 0.3333, 0.8333, 0.1667, 0.9167, 0.1667, 1.0, 0.3333, 1.0, 0.3333, 0.9167, 0.1667, 2.22e-16, 0.1667, 0.08333, 0.3333, 0.08333, 0.3333, 2.22e-16, 0.1667, 0.08333, 0.1667, 0.1667, 0.3333, 0.1667, 0.3333, 0.08333, 0.1667, 0.1667, 0.1667, 0.25, 0.3333, 0.25, 0.3333, 0.1667, 0.1667, 0.25, 0.1667, 0.3333, 0.3333, 0.3333, 0.3333, 0.25, 0.1667, 0.3333, 0.1667, 0.4167, 0.3333, 0.4167, 0.3333, 0.3333, 0.1667, 0.4167, 0.1667, 0.5, 0.3333, 0.5, 0.3333, 0.4167, 0.3333, 0.5, 0.3333, 0.5833, 0.5, 0.5833, 0.5, 0.5, 0.3333, 0.5833, 0.3333, 0.6667, 0.5, 0.6667, 0.5, 0.5833, 0.3333, 0.6667, 0.3333, 0.75, 0.5, 0.75, 0.5, 0.6667, 0.3333, 0.75, 0.3333, 0.8333, 0.5, 0.8333, 0.5, 0.75, 0.3333, 0.8333, 0.3333, 0.9167, 0.5, 0.9167, 0.5, 0.8333, 0.3333, 0.9167, 0.3333, 1.0, 0.5, 1.0, 0.5, 0.9167, 0.3333, 2.22e-16, 0.3333, 0.08333, 0.5, 0.08333, 0.5, 2.22e-16, 0.3333, 0.08333, 0.3333, 0.1667, 0.5, 0.1667, 0.5, 0.08333, 0.3333, 0.1667, 0.3333, 0.25, 0.5, 0.25, 0.5, 0.1667, 0.3333, 0.25, 0.3333, 0.3333, 0.5, 0.3333, 0.5, 0.25, 0.3333, 0.3333, 0.3333, 0.4167, 0.5, 0.4167, 0.5, 0.3333, 0.3333, 0.4167, 0.3333, 0.5, 0.5, 0.5, 0.5, 0.4167])
me_cube_003.materials.append(mat_material_005)
me_cube_003.materials.append(mat_material_006)
me_cube_003.materials.append(mat_material_004)
me_cube_003.use_remesh_fix_poles = True
me_cube_003.use_remesh_preserve_attributes = False
me_cube_003.use_mirror_vertex_groups = False
me_cube_003.update()

# ---- objects
ob_cube = bpy.data.objects.new('Cube', me_cube_003)

# ---- transforms, parenting, visibility, modifiers, constraints
ob_cube.location = (-0.6919, 0.6064, 2.904)
ob_cube.scale = (1.0, 1.259, 1.0)
ob_cube.lineart.crease_threshold = 0.0
_m = ob_cube.modifiers.new('Auto Smooth', 'NODES')
_m.node_group = ng_auto_smooth
_gi = [s.identifier for s in ng_auto_smooth.interface.items_tree if s.item_type == 'SOCKET' and s.in_out == 'INPUT']
_m[_gi[1]] = 0.5236  # Angle

# ---- collection membership
col_collection.objects.link(ob_cube)

# ---- scene / render settings (as saved in the file)
scene.frame_start = 1; scene.frame_end = 250; scene.frame_set(1)
scene.render.engine = 'BLENDER_EEVEE_NEXT'
scene.cycles.use_denoising = False
scene.cycles.samples = 128
scene.cycles.sampling_pattern = 'TABULATED_SOBOL'
scene.cycles.use_adaptive_sampling = False
scene.cycles.use_light_tree = False
scene.view_settings.view_transform = 'Filmic'
bpy.context.view_layer.update()

# ---- added for rendering (the .blend has no active camera and no usable light): camera, sun
cam_auto = bpy.data.cameras.new('AutoCamera')
cam_auto.lens = 50.0
cam_auto.sensor_width = 36.0
cam_auto.clip_end = 1000.0
ob_auto_camera = bpy.data.objects.new('AutoCamera', cam_auto)
scene.collection.objects.link(ob_auto_camera)
ob_auto_camera.location = (6.83703, -8.52015, 8.30994)
ob_auto_camera.rotation_euler = (1.09748, -7.21219e-08, 0.694738)
scene.camera = ob_auto_camera
light_auto_sun = bpy.data.lights.new('AutoSun', 'SUN')
light_auto_sun.energy = 3.0
light_auto_sun.angle = 0.0523599
ob_auto_sun = bpy.data.objects.new('AutoSun', light_auto_sun)
scene.collection.objects.link(ob_auto_sun)
ob_auto_sun.rotation_euler = (0.872665, 0.174533, 0.523599)
bpy.context.view_layer.update()
